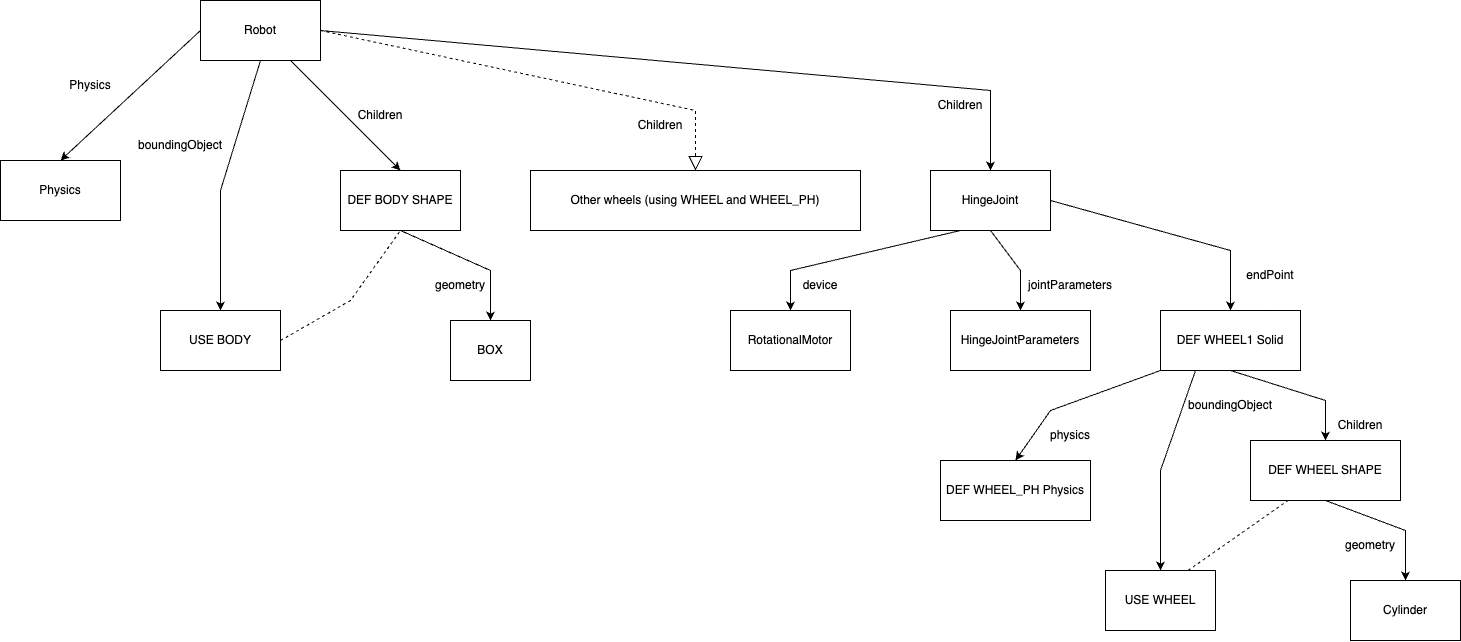

The diagram above was exported from draw.io. Its source (the exported page's mxGraphModel, read from the mxfile embedded in the PNG):
<mxGraphModel dx="1754" dy="949" grid="1" gridSize="10" guides="1" tooltips="1" connect="1" arrows="1" fold="1" page="1" pageScale="1" pageWidth="850" pageHeight="1100" math="0" shadow="0">
  <root>
    <mxCell id="0" />
    <mxCell id="1" parent="0" />
    <mxCell id="bBrD2M6iwiH1h0bdVvfD-1" value="Robot" style="rounded=0;whiteSpace=wrap;html=1;" vertex="1" parent="1">
      <mxGeometry x="370" y="70" width="120" height="60" as="geometry" />
    </mxCell>
    <mxCell id="bBrD2M6iwiH1h0bdVvfD-2" value="Physics" style="rounded=0;whiteSpace=wrap;html=1;" vertex="1" parent="1">
      <mxGeometry x="170" y="230" width="120" height="60" as="geometry" />
    </mxCell>
    <mxCell id="bBrD2M6iwiH1h0bdVvfD-3" value="USE BODY" style="rounded=0;whiteSpace=wrap;html=1;" vertex="1" parent="1">
      <mxGeometry x="330" y="380" width="120" height="60" as="geometry" />
    </mxCell>
    <mxCell id="bBrD2M6iwiH1h0bdVvfD-4" value="" style="endArrow=classic;html=1;rounded=0;exitX=0;exitY=0.5;exitDx=0;exitDy=0;entryX=0.5;entryY=0;entryDx=0;entryDy=0;" edge="1" parent="1" source="bBrD2M6iwiH1h0bdVvfD-1" target="bBrD2M6iwiH1h0bdVvfD-2">
      <mxGeometry width="50" height="50" relative="1" as="geometry">
        <mxPoint x="420" y="350" as="sourcePoint" />
        <mxPoint x="470" y="300" as="targetPoint" />
      </mxGeometry>
    </mxCell>
    <mxCell id="bBrD2M6iwiH1h0bdVvfD-5" value="" style="endArrow=classic;html=1;rounded=0;exitX=0.5;exitY=1;exitDx=0;exitDy=0;entryX=0.5;entryY=0;entryDx=0;entryDy=0;" edge="1" parent="1" source="bBrD2M6iwiH1h0bdVvfD-1" target="bBrD2M6iwiH1h0bdVvfD-3">
      <mxGeometry width="50" height="50" relative="1" as="geometry">
        <mxPoint x="460" y="140" as="sourcePoint" />
        <mxPoint x="300" y="260" as="targetPoint" />
        <Array as="points">
          <mxPoint x="390" y="260" />
        </Array>
      </mxGeometry>
    </mxCell>
    <mxCell id="bBrD2M6iwiH1h0bdVvfD-6" value="DEF BODY SHAPE" style="rounded=0;whiteSpace=wrap;html=1;" vertex="1" parent="1">
      <mxGeometry x="510" y="240" width="120" height="60" as="geometry" />
    </mxCell>
    <mxCell id="bBrD2M6iwiH1h0bdVvfD-8" value="" style="endArrow=none;dashed=1;html=1;rounded=0;exitX=1;exitY=0.5;exitDx=0;exitDy=0;entryX=0.5;entryY=1;entryDx=0;entryDy=0;" edge="1" parent="1" source="bBrD2M6iwiH1h0bdVvfD-3" target="bBrD2M6iwiH1h0bdVvfD-6">
      <mxGeometry width="50" height="50" relative="1" as="geometry">
        <mxPoint x="410" y="350" as="sourcePoint" />
        <mxPoint x="460" y="300" as="targetPoint" />
        <Array as="points">
          <mxPoint x="520" y="370" />
        </Array>
      </mxGeometry>
    </mxCell>
    <mxCell id="bBrD2M6iwiH1h0bdVvfD-9" value="" style="endArrow=classic;html=1;rounded=0;exitX=0.75;exitY=1;exitDx=0;exitDy=0;entryX=0.5;entryY=0;entryDx=0;entryDy=0;" edge="1" parent="1" source="bBrD2M6iwiH1h0bdVvfD-1" target="bBrD2M6iwiH1h0bdVvfD-6">
      <mxGeometry width="50" height="50" relative="1" as="geometry">
        <mxPoint x="350" y="340" as="sourcePoint" />
        <mxPoint x="400" y="290" as="targetPoint" />
      </mxGeometry>
    </mxCell>
    <mxCell id="bBrD2M6iwiH1h0bdVvfD-10" value="BOX" style="rounded=0;whiteSpace=wrap;html=1;" vertex="1" parent="1">
      <mxGeometry x="620" y="390" width="80" height="60" as="geometry" />
    </mxCell>
    <mxCell id="bBrD2M6iwiH1h0bdVvfD-11" value="" style="endArrow=classic;html=1;rounded=0;exitX=0.5;exitY=1;exitDx=0;exitDy=0;entryX=0.5;entryY=0;entryDx=0;entryDy=0;" edge="1" parent="1" source="bBrD2M6iwiH1h0bdVvfD-6" target="bBrD2M6iwiH1h0bdVvfD-10">
      <mxGeometry width="50" height="50" relative="1" as="geometry">
        <mxPoint x="490" y="340" as="sourcePoint" />
        <mxPoint x="540" y="290" as="targetPoint" />
        <Array as="points">
          <mxPoint x="660" y="340" />
        </Array>
      </mxGeometry>
    </mxCell>
    <mxCell id="bBrD2M6iwiH1h0bdVvfD-12" value="HingeJoint" style="rounded=0;whiteSpace=wrap;html=1;" vertex="1" parent="1">
      <mxGeometry x="1100" y="240" width="120" height="60" as="geometry" />
    </mxCell>
    <mxCell id="bBrD2M6iwiH1h0bdVvfD-15" value="Other wheels (using WHEEL and WHEEL_PH)" style="rounded=0;whiteSpace=wrap;html=1;" vertex="1" parent="1">
      <mxGeometry x="700" y="240" width="330" height="60" as="geometry" />
    </mxCell>
    <mxCell id="bBrD2M6iwiH1h0bdVvfD-16" value="" style="endArrow=classic;html=1;rounded=0;exitX=1;exitY=0.5;exitDx=0;exitDy=0;entryX=0.5;entryY=0;entryDx=0;entryDy=0;" edge="1" parent="1" source="bBrD2M6iwiH1h0bdVvfD-1" target="bBrD2M6iwiH1h0bdVvfD-12">
      <mxGeometry width="50" height="50" relative="1" as="geometry">
        <mxPoint x="810" y="450" as="sourcePoint" />
        <mxPoint x="860" y="400" as="targetPoint" />
        <Array as="points">
          <mxPoint x="1160" y="160" />
        </Array>
      </mxGeometry>
    </mxCell>
    <mxCell id="bBrD2M6iwiH1h0bdVvfD-17" value="" style="endArrow=block;dashed=1;endFill=0;endSize=12;html=1;rounded=0;exitX=1;exitY=0.5;exitDx=0;exitDy=0;entryX=0.5;entryY=0;entryDx=0;entryDy=0;" edge="1" parent="1" source="bBrD2M6iwiH1h0bdVvfD-1" target="bBrD2M6iwiH1h0bdVvfD-15">
      <mxGeometry width="160" relative="1" as="geometry">
        <mxPoint x="640" y="350" as="sourcePoint" />
        <mxPoint x="800" y="350" as="targetPoint" />
        <Array as="points">
          <mxPoint x="865" y="180" />
        </Array>
      </mxGeometry>
    </mxCell>
    <mxCell id="bBrD2M6iwiH1h0bdVvfD-18" value="" style="endArrow=classic;html=1;rounded=0;exitX=0.25;exitY=1;exitDx=0;exitDy=0;" edge="1" parent="1" source="bBrD2M6iwiH1h0bdVvfD-12" target="bBrD2M6iwiH1h0bdVvfD-19">
      <mxGeometry width="50" height="50" relative="1" as="geometry">
        <mxPoint x="1140" y="410" as="sourcePoint" />
        <mxPoint x="1090" y="380" as="targetPoint" />
        <Array as="points">
          <mxPoint x="960" y="340" />
        </Array>
      </mxGeometry>
    </mxCell>
    <mxCell id="bBrD2M6iwiH1h0bdVvfD-19" value="RotationalMotor" style="rounded=0;whiteSpace=wrap;html=1;" vertex="1" parent="1">
      <mxGeometry x="900.0000000000002" y="380" width="120" height="60" as="geometry" />
    </mxCell>
    <mxCell id="bBrD2M6iwiH1h0bdVvfD-20" value="HingeJointParameters" style="rounded=0;whiteSpace=wrap;html=1;" vertex="1" parent="1">
      <mxGeometry x="1120" y="380" width="140" height="60" as="geometry" />
    </mxCell>
    <mxCell id="bBrD2M6iwiH1h0bdVvfD-21" value="DEF WHEEL1 Solid" style="rounded=0;whiteSpace=wrap;html=1;" vertex="1" parent="1">
      <mxGeometry x="1330" y="380" width="140" height="60" as="geometry" />
    </mxCell>
    <mxCell id="bBrD2M6iwiH1h0bdVvfD-24" value="DEF WHEEL_PH Physics" style="rounded=0;whiteSpace=wrap;html=1;" vertex="1" parent="1">
      <mxGeometry x="1110" y="530" width="150" height="60" as="geometry" />
    </mxCell>
    <mxCell id="bBrD2M6iwiH1h0bdVvfD-27" value="&lt;div&gt;USE WHEEL&lt;/div&gt;" style="rounded=0;whiteSpace=wrap;html=1;" vertex="1" parent="1">
      <mxGeometry x="1275" y="640" width="110" height="60" as="geometry" />
    </mxCell>
    <mxCell id="bBrD2M6iwiH1h0bdVvfD-28" value="&lt;div&gt;DEF WHEEL SHAPE&lt;/div&gt;" style="rounded=0;whiteSpace=wrap;html=1;" vertex="1" parent="1">
      <mxGeometry x="1420" y="510" width="150" height="60" as="geometry" />
    </mxCell>
    <mxCell id="bBrD2M6iwiH1h0bdVvfD-29" value="&lt;div&gt;Cylinder&lt;/div&gt;" style="rounded=0;whiteSpace=wrap;html=1;" vertex="1" parent="1">
      <mxGeometry x="1520" y="650" width="110" height="60" as="geometry" />
    </mxCell>
    <mxCell id="bBrD2M6iwiH1h0bdVvfD-30" value="" style="endArrow=classic;html=1;rounded=0;exitX=0.5;exitY=1;exitDx=0;exitDy=0;entryX=0.5;entryY=0;entryDx=0;entryDy=0;" edge="1" parent="1" source="bBrD2M6iwiH1h0bdVvfD-12" target="bBrD2M6iwiH1h0bdVvfD-20">
      <mxGeometry width="50" height="50" relative="1" as="geometry">
        <mxPoint x="1163" y="330" as="sourcePoint" />
        <mxPoint x="1100" y="400" as="targetPoint" />
        <Array as="points">
          <mxPoint x="1190" y="340" />
        </Array>
      </mxGeometry>
    </mxCell>
    <mxCell id="bBrD2M6iwiH1h0bdVvfD-31" value="" style="endArrow=classic;html=1;rounded=0;exitX=1;exitY=0.5;exitDx=0;exitDy=0;entryX=0.5;entryY=0;entryDx=0;entryDy=0;" edge="1" parent="1" source="bBrD2M6iwiH1h0bdVvfD-12" target="bBrD2M6iwiH1h0bdVvfD-21">
      <mxGeometry width="50" height="50" relative="1" as="geometry">
        <mxPoint x="1340" y="270" as="sourcePoint" />
        <mxPoint x="1370" y="350" as="targetPoint" />
        <Array as="points">
          <mxPoint x="1400" y="320" />
        </Array>
      </mxGeometry>
    </mxCell>
    <mxCell id="bBrD2M6iwiH1h0bdVvfD-32" value="" style="endArrow=classic;html=1;rounded=0;exitX=0.5;exitY=1;exitDx=0;exitDy=0;entryX=0.5;entryY=0;entryDx=0;entryDy=0;" edge="1" parent="1" source="bBrD2M6iwiH1h0bdVvfD-21" target="bBrD2M6iwiH1h0bdVvfD-28">
      <mxGeometry width="50" height="50" relative="1" as="geometry">
        <mxPoint x="1400" y="330" as="sourcePoint" />
        <mxPoint x="1580" y="440" as="targetPoint" />
        <Array as="points">
          <mxPoint x="1495" y="470" />
        </Array>
      </mxGeometry>
    </mxCell>
    <mxCell id="bBrD2M6iwiH1h0bdVvfD-33" value="" style="endArrow=classic;html=1;rounded=0;exitX=0.25;exitY=1;exitDx=0;exitDy=0;entryX=0.5;entryY=0;entryDx=0;entryDy=0;" edge="1" parent="1" source="bBrD2M6iwiH1h0bdVvfD-21" target="bBrD2M6iwiH1h0bdVvfD-27">
      <mxGeometry width="50" height="50" relative="1" as="geometry">
        <mxPoint x="1380" y="640" as="sourcePoint" />
        <mxPoint x="1430" y="590" as="targetPoint" />
        <Array as="points">
          <mxPoint x="1330" y="540" />
        </Array>
      </mxGeometry>
    </mxCell>
    <mxCell id="bBrD2M6iwiH1h0bdVvfD-35" value="" style="endArrow=classic;html=1;rounded=0;exitX=0.5;exitY=1;exitDx=0;exitDy=0;entryX=0.5;entryY=0;entryDx=0;entryDy=0;" edge="1" parent="1" source="bBrD2M6iwiH1h0bdVvfD-28" target="bBrD2M6iwiH1h0bdVvfD-29">
      <mxGeometry width="50" height="50" relative="1" as="geometry">
        <mxPoint x="1537.5" y="600" as="sourcePoint" />
        <mxPoint x="1632.5" y="670" as="targetPoint" />
        <Array as="points">
          <mxPoint x="1575" y="600" />
        </Array>
      </mxGeometry>
    </mxCell>
    <mxCell id="bBrD2M6iwiH1h0bdVvfD-36" value="" style="endArrow=classic;html=1;rounded=0;exitX=0;exitY=1;exitDx=0;exitDy=0;entryX=0.5;entryY=0;entryDx=0;entryDy=0;" edge="1" parent="1" source="bBrD2M6iwiH1h0bdVvfD-21" target="bBrD2M6iwiH1h0bdVvfD-24">
      <mxGeometry width="50" height="50" relative="1" as="geometry">
        <mxPoint x="1250" y="690" as="sourcePoint" />
        <mxPoint x="1300" y="640" as="targetPoint" />
        <Array as="points">
          <mxPoint x="1220" y="480" />
        </Array>
      </mxGeometry>
    </mxCell>
    <mxCell id="bBrD2M6iwiH1h0bdVvfD-37" value="" style="endArrow=none;dashed=1;html=1;rounded=0;entryX=0.25;entryY=1;entryDx=0;entryDy=0;exitX=0.75;exitY=0;exitDx=0;exitDy=0;" edge="1" parent="1" source="bBrD2M6iwiH1h0bdVvfD-27" target="bBrD2M6iwiH1h0bdVvfD-28">
      <mxGeometry width="50" height="50" relative="1" as="geometry">
        <mxPoint x="1250" y="690" as="sourcePoint" />
        <mxPoint x="1300" y="640" as="targetPoint" />
      </mxGeometry>
    </mxCell>
    <mxCell id="bBrD2M6iwiH1h0bdVvfD-38" value="Physics" style="text;html=1;align=center;verticalAlign=middle;whiteSpace=wrap;rounded=0;" vertex="1" parent="1">
      <mxGeometry x="230" y="140" width="60" height="30" as="geometry" />
    </mxCell>
    <mxCell id="bBrD2M6iwiH1h0bdVvfD-39" value="boundingObject" style="text;html=1;align=center;verticalAlign=middle;whiteSpace=wrap;rounded=0;" vertex="1" parent="1">
      <mxGeometry x="320" y="200" width="60" height="30" as="geometry" />
    </mxCell>
    <mxCell id="bBrD2M6iwiH1h0bdVvfD-40" value="Children" style="text;html=1;align=center;verticalAlign=middle;whiteSpace=wrap;rounded=0;" vertex="1" parent="1">
      <mxGeometry x="520" y="170" width="60" height="30" as="geometry" />
    </mxCell>
    <mxCell id="bBrD2M6iwiH1h0bdVvfD-42" value="Children" style="text;html=1;align=center;verticalAlign=middle;whiteSpace=wrap;rounded=0;" vertex="1" parent="1">
      <mxGeometry x="1100" y="160" width="60" height="30" as="geometry" />
    </mxCell>
    <mxCell id="bBrD2M6iwiH1h0bdVvfD-43" value="Children" style="text;html=1;align=center;verticalAlign=middle;whiteSpace=wrap;rounded=0;" vertex="1" parent="1">
      <mxGeometry x="800" y="180" width="60" height="30" as="geometry" />
    </mxCell>
    <mxCell id="bBrD2M6iwiH1h0bdVvfD-44" value="geometry" style="text;html=1;align=center;verticalAlign=middle;whiteSpace=wrap;rounded=0;" vertex="1" parent="1">
      <mxGeometry x="600" y="340" width="60" height="30" as="geometry" />
    </mxCell>
    <mxCell id="bBrD2M6iwiH1h0bdVvfD-45" value="device" style="text;html=1;align=center;verticalAlign=middle;whiteSpace=wrap;rounded=0;" vertex="1" parent="1">
      <mxGeometry x="960" y="340" width="60" height="30" as="geometry" />
    </mxCell>
    <mxCell id="bBrD2M6iwiH1h0bdVvfD-46" value="&lt;div&gt;jointParameters&lt;/div&gt;" style="text;html=1;align=center;verticalAlign=middle;whiteSpace=wrap;rounded=0;" vertex="1" parent="1">
      <mxGeometry x="1210" y="340" width="60" height="30" as="geometry" />
    </mxCell>
    <mxCell id="bBrD2M6iwiH1h0bdVvfD-47" value="&lt;div&gt;endPoint&lt;/div&gt;" style="text;html=1;align=center;verticalAlign=middle;whiteSpace=wrap;rounded=0;" vertex="1" parent="1">
      <mxGeometry x="1410" y="330" width="60" height="30" as="geometry" />
    </mxCell>
    <mxCell id="bBrD2M6iwiH1h0bdVvfD-48" value="&lt;div&gt;physics&lt;/div&gt;" style="text;html=1;align=center;verticalAlign=middle;whiteSpace=wrap;rounded=0;" vertex="1" parent="1">
      <mxGeometry x="1210" y="490" width="60" height="30" as="geometry" />
    </mxCell>
    <mxCell id="bBrD2M6iwiH1h0bdVvfD-49" value="boundingObject" style="text;html=1;align=center;verticalAlign=middle;whiteSpace=wrap;rounded=0;" vertex="1" parent="1">
      <mxGeometry x="1370" y="460" width="60" height="30" as="geometry" />
    </mxCell>
    <mxCell id="bBrD2M6iwiH1h0bdVvfD-50" value="Children" style="text;html=1;align=center;verticalAlign=middle;whiteSpace=wrap;rounded=0;" vertex="1" parent="1">
      <mxGeometry x="1500" y="480" width="60" height="30" as="geometry" />
    </mxCell>
    <mxCell id="bBrD2M6iwiH1h0bdVvfD-51" value="geometry" style="text;html=1;align=center;verticalAlign=middle;whiteSpace=wrap;rounded=0;" vertex="1" parent="1">
      <mxGeometry x="1510" y="600" width="60" height="30" as="geometry" />
    </mxCell>
  </root>
</mxGraphModel>